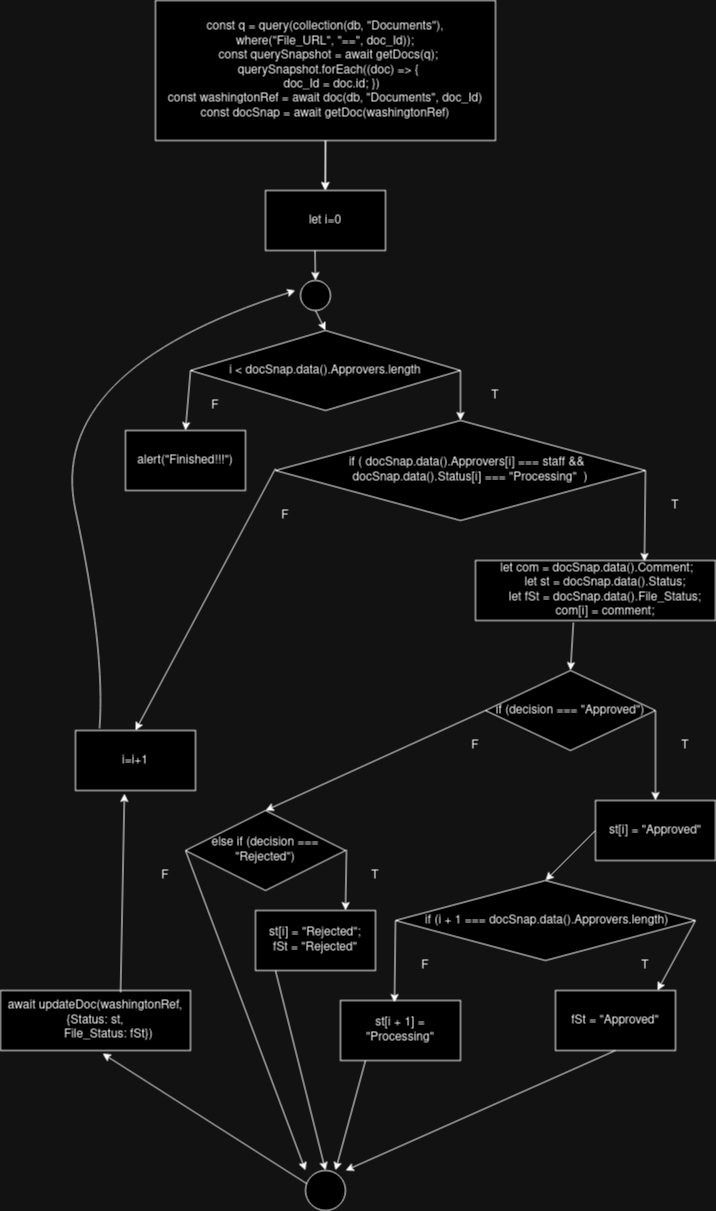

The diagram above was exported from draw.io. Its source (the exported page's mxGraphModel, read from the mxfile embedded in the PNG):
<mxGraphModel dx="1360" dy="795" grid="1" gridSize="10" guides="1" tooltips="1" connect="1" arrows="1" fold="1" page="1" pageScale="1" pageWidth="850" pageHeight="1100" math="0" shadow="0">
  <root>
    <mxCell id="0" />
    <mxCell id="1" parent="0" />
    <mxCell id="btLXy4kbtiwJPYoQtXGA-46" value="" style="edgeStyle=orthogonalEdgeStyle;rounded=0;orthogonalLoop=1;jettySize=auto;html=1;" parent="1" source="btLXy4kbtiwJPYoQtXGA-1" target="btLXy4kbtiwJPYoQtXGA-2" edge="1">
      <mxGeometry relative="1" as="geometry" />
    </mxCell>
    <mxCell id="btLXy4kbtiwJPYoQtXGA-1" value="const q = query(collection(db, &quot;Documents&quot;), where(&quot;File_URL&quot;, &quot;==&quot;, doc_Id));&lt;br&gt;&amp;nbsp; const querySnapshot = await getDocs(q);&lt;br&gt;&amp;nbsp; querySnapshot.forEach((doc) =&amp;gt; {&lt;br&gt;&lt;div&gt;&amp;nbsp;&amp;nbsp;&amp;nbsp; doc_Id = doc.id; })&lt;/div&gt;&lt;div&gt;const washingtonRef = await doc(db, &quot;Documents&quot;, doc_Id)&lt;/div&gt;&lt;div&gt;const docSnap = await getDoc(washingtonRef)&lt;br&gt;&lt;/div&gt;" style="rounded=0;whiteSpace=wrap;html=1;" parent="1" vertex="1">
      <mxGeometry x="280" y="20" width="340" height="140" as="geometry" />
    </mxCell>
    <mxCell id="btLXy4kbtiwJPYoQtXGA-2" value="let i=0" style="rounded=0;whiteSpace=wrap;html=1;" parent="1" vertex="1">
      <mxGeometry x="390" y="210" width="120" height="60" as="geometry" />
    </mxCell>
    <mxCell id="btLXy4kbtiwJPYoQtXGA-3" value="i &amp;lt; docSnap.data().Approvers.length" style="rhombus;whiteSpace=wrap;html=1;" parent="1" vertex="1">
      <mxGeometry x="315" y="350" width="270" height="80" as="geometry" />
    </mxCell>
    <mxCell id="btLXy4kbtiwJPYoQtXGA-5" value="" style="endArrow=classic;html=1;rounded=0;exitX=1;exitY=0.5;exitDx=0;exitDy=0;" parent="1" source="btLXy4kbtiwJPYoQtXGA-3" edge="1">
      <mxGeometry width="50" height="50" relative="1" as="geometry">
        <mxPoint x="585" y="350" as="sourcePoint" />
        <mxPoint x="585" y="440" as="targetPoint" />
      </mxGeometry>
    </mxCell>
    <mxCell id="btLXy4kbtiwJPYoQtXGA-6" value="&amp;nbsp;&amp;nbsp;&amp;nbsp; if ( docSnap.data().Approvers[i] === staff &amp;amp;&amp;amp;&lt;br&gt;&amp;nbsp;&amp;nbsp;&amp;nbsp;&amp;nbsp;&amp;nbsp; docSnap.data().Status[i] === &quot;Processing&quot;&amp;nbsp; )" style="rhombus;whiteSpace=wrap;html=1;" parent="1" vertex="1">
      <mxGeometry x="400" y="440" width="370" height="100" as="geometry" />
    </mxCell>
    <mxCell id="btLXy4kbtiwJPYoQtXGA-7" value="&amp;nbsp;let com = docSnap.data().Comment;&lt;br&gt;&amp;nbsp;&amp;nbsp;&amp;nbsp;&amp;nbsp;&amp;nbsp; let st = docSnap.data().Status;&lt;br&gt;&amp;nbsp;&amp;nbsp;&amp;nbsp;&amp;nbsp;&amp;nbsp; let fSt = docSnap.data().File_Status;&lt;br&gt;&amp;nbsp;&amp;nbsp;&amp;nbsp;&amp;nbsp;&amp;nbsp; com[i] = comment;" style="rounded=0;whiteSpace=wrap;html=1;" parent="1" vertex="1">
      <mxGeometry x="600" y="580" width="240" height="60" as="geometry" />
    </mxCell>
    <mxCell id="btLXy4kbtiwJPYoQtXGA-10" value="" style="endArrow=classic;html=1;rounded=0;entryX=0.704;entryY=0.017;entryDx=0;entryDy=0;entryPerimeter=0;" parent="1" target="btLXy4kbtiwJPYoQtXGA-7" edge="1">
      <mxGeometry width="50" height="50" relative="1" as="geometry">
        <mxPoint x="770" y="490" as="sourcePoint" />
        <mxPoint x="820" y="440" as="targetPoint" />
      </mxGeometry>
    </mxCell>
    <mxCell id="btLXy4kbtiwJPYoQtXGA-11" value="if (decision === &quot;Approved&quot;)" style="rhombus;whiteSpace=wrap;html=1;" parent="1" vertex="1">
      <mxGeometry x="610" y="690" width="170" height="80" as="geometry" />
    </mxCell>
    <mxCell id="btLXy4kbtiwJPYoQtXGA-12" value="st[i] = &quot;Approved&quot;" style="rounded=0;whiteSpace=wrap;html=1;" parent="1" vertex="1">
      <mxGeometry x="720" y="820" width="120" height="60" as="geometry" />
    </mxCell>
    <mxCell id="btLXy4kbtiwJPYoQtXGA-13" value="&amp;nbsp;if (i + 1 === docSnap.data().Approvers.length)" style="rhombus;whiteSpace=wrap;html=1;" parent="1" vertex="1">
      <mxGeometry x="520" y="900" width="300" height="80" as="geometry" />
    </mxCell>
    <mxCell id="btLXy4kbtiwJPYoQtXGA-14" value="" style="endArrow=classic;html=1;rounded=0;entryX=0.5;entryY=0;entryDx=0;entryDy=0;exitX=0.408;exitY=1.033;exitDx=0;exitDy=0;exitPerimeter=0;" parent="1" source="btLXy4kbtiwJPYoQtXGA-7" target="btLXy4kbtiwJPYoQtXGA-11" edge="1">
      <mxGeometry width="50" height="50" relative="1" as="geometry">
        <mxPoint x="630" y="730" as="sourcePoint" />
        <mxPoint x="680" y="680" as="targetPoint" />
      </mxGeometry>
    </mxCell>
    <mxCell id="btLXy4kbtiwJPYoQtXGA-15" value="" style="endArrow=classic;html=1;rounded=0;entryX=0.5;entryY=0;entryDx=0;entryDy=0;exitX=1;exitY=0.5;exitDx=0;exitDy=0;" parent="1" source="btLXy4kbtiwJPYoQtXGA-11" target="btLXy4kbtiwJPYoQtXGA-12" edge="1">
      <mxGeometry width="50" height="50" relative="1" as="geometry">
        <mxPoint x="780" y="760" as="sourcePoint" />
        <mxPoint x="777" y="818" as="targetPoint" />
      </mxGeometry>
    </mxCell>
    <mxCell id="btLXy4kbtiwJPYoQtXGA-16" value="" style="endArrow=classic;html=1;rounded=0;entryX=0.5;entryY=0;entryDx=0;entryDy=0;exitX=0;exitY=0.5;exitDx=0;exitDy=0;" parent="1" source="btLXy4kbtiwJPYoQtXGA-12" target="btLXy4kbtiwJPYoQtXGA-13" edge="1">
      <mxGeometry width="50" height="50" relative="1" as="geometry">
        <mxPoint x="680" y="840" as="sourcePoint" />
        <mxPoint x="680" y="910" as="targetPoint" />
      </mxGeometry>
    </mxCell>
    <mxCell id="btLXy4kbtiwJPYoQtXGA-17" value="fSt = &quot;Approved&quot;" style="rounded=0;whiteSpace=wrap;html=1;" parent="1" vertex="1">
      <mxGeometry x="680" y="1010" width="120" height="60" as="geometry" />
    </mxCell>
    <mxCell id="btLXy4kbtiwJPYoQtXGA-18" value="" style="endArrow=classic;html=1;rounded=0;exitX=1;exitY=0.5;exitDx=0;exitDy=0;entryX=0.85;entryY=0;entryDx=0;entryDy=0;entryPerimeter=0;" parent="1" source="btLXy4kbtiwJPYoQtXGA-13" target="btLXy4kbtiwJPYoQtXGA-17" edge="1">
      <mxGeometry width="50" height="50" relative="1" as="geometry">
        <mxPoint x="630" y="890" as="sourcePoint" />
        <mxPoint x="680" y="840" as="targetPoint" />
      </mxGeometry>
    </mxCell>
    <mxCell id="btLXy4kbtiwJPYoQtXGA-19" value="st[i + 1] = &quot;Processing&quot;" style="rounded=0;whiteSpace=wrap;html=1;" parent="1" vertex="1">
      <mxGeometry x="465" y="1020" width="120" height="60" as="geometry" />
    </mxCell>
    <mxCell id="btLXy4kbtiwJPYoQtXGA-21" value="" style="endArrow=classic;html=1;rounded=0;entryX=0.45;entryY=0.033;entryDx=0;entryDy=0;entryPerimeter=0;exitX=0;exitY=0.5;exitDx=0;exitDy=0;" parent="1" source="btLXy4kbtiwJPYoQtXGA-13" target="btLXy4kbtiwJPYoQtXGA-19" edge="1">
      <mxGeometry width="50" height="50" relative="1" as="geometry">
        <mxPoint x="620" y="890" as="sourcePoint" />
        <mxPoint x="670" y="840" as="targetPoint" />
      </mxGeometry>
    </mxCell>
    <mxCell id="btLXy4kbtiwJPYoQtXGA-22" value="else if (decision === &quot;Rejected&quot;)" style="rhombus;whiteSpace=wrap;html=1;" parent="1" vertex="1">
      <mxGeometry x="310" y="830" width="160" height="80" as="geometry" />
    </mxCell>
    <mxCell id="btLXy4kbtiwJPYoQtXGA-23" value="" style="endArrow=classic;html=1;rounded=0;exitX=0;exitY=0.5;exitDx=0;exitDy=0;entryX=0.5;entryY=0;entryDx=0;entryDy=0;" parent="1" source="btLXy4kbtiwJPYoQtXGA-11" target="btLXy4kbtiwJPYoQtXGA-22" edge="1">
      <mxGeometry width="50" height="50" relative="1" as="geometry">
        <mxPoint x="590" y="740" as="sourcePoint" />
        <mxPoint x="530" y="800" as="targetPoint" />
      </mxGeometry>
    </mxCell>
    <mxCell id="btLXy4kbtiwJPYoQtXGA-24" value="&lt;div&gt;st[i] = &quot;Rejected&quot;;&lt;/div&gt;&lt;div&gt;fSt = &quot;Rejected&quot;&lt;/div&gt;" style="rounded=0;whiteSpace=wrap;html=1;" parent="1" vertex="1">
      <mxGeometry x="380" y="930" width="120" height="60" as="geometry" />
    </mxCell>
    <mxCell id="btLXy4kbtiwJPYoQtXGA-25" value="" style="endArrow=classic;html=1;rounded=0;entryX=0.575;entryY=0.017;entryDx=0;entryDy=0;entryPerimeter=0;" parent="1" edge="1">
      <mxGeometry width="50" height="50" relative="1" as="geometry">
        <mxPoint x="471" y="868.98" as="sourcePoint" />
        <mxPoint x="470" y="930" as="targetPoint" />
      </mxGeometry>
    </mxCell>
    <mxCell id="btLXy4kbtiwJPYoQtXGA-26" value="await updateDoc(washingtonRef, {Status: st,&lt;br&gt;&amp;nbsp;&amp;nbsp;&amp;nbsp;&amp;nbsp;&amp;nbsp;&amp;nbsp;&amp;nbsp; File_Status: fSt})" style="rounded=0;whiteSpace=wrap;html=1;" parent="1" vertex="1">
      <mxGeometry x="125" y="1010" width="190" height="60" as="geometry" />
    </mxCell>
    <mxCell id="btLXy4kbtiwJPYoQtXGA-27" value="" style="endArrow=classic;html=1;rounded=0;exitX=0;exitY=0.5;exitDx=0;exitDy=0;" parent="1" source="btLXy4kbtiwJPYoQtXGA-22" edge="1">
      <mxGeometry width="50" height="50" relative="1" as="geometry">
        <mxPoint x="290" y="870" as="sourcePoint" />
        <mxPoint x="430" y="1190" as="targetPoint" />
      </mxGeometry>
    </mxCell>
    <mxCell id="btLXy4kbtiwJPYoQtXGA-28" value="" style="endArrow=classic;html=1;rounded=0;" parent="1" edge="1">
      <mxGeometry width="50" height="50" relative="1" as="geometry">
        <mxPoint x="400" y="990" as="sourcePoint" />
        <mxPoint x="450" y="1190" as="targetPoint" />
      </mxGeometry>
    </mxCell>
    <mxCell id="btLXy4kbtiwJPYoQtXGA-29" value="" style="endArrow=classic;html=1;rounded=0;" parent="1" edge="1">
      <mxGeometry width="50" height="50" relative="1" as="geometry">
        <mxPoint x="490" y="1080" as="sourcePoint" />
        <mxPoint x="460" y="1190" as="targetPoint" />
      </mxGeometry>
    </mxCell>
    <mxCell id="btLXy4kbtiwJPYoQtXGA-30" value="" style="endArrow=classic;html=1;rounded=0;exitX=0.5;exitY=1;exitDx=0;exitDy=0;" parent="1" source="btLXy4kbtiwJPYoQtXGA-17" edge="1">
      <mxGeometry width="50" height="50" relative="1" as="geometry">
        <mxPoint x="735" y="1080" as="sourcePoint" />
        <mxPoint x="470" y="1190" as="targetPoint" />
      </mxGeometry>
    </mxCell>
    <mxCell id="btLXy4kbtiwJPYoQtXGA-34" value="" style="ellipse;whiteSpace=wrap;html=1;aspect=fixed;" parent="1" vertex="1">
      <mxGeometry x="430" y="1190" width="40" height="40" as="geometry" />
    </mxCell>
    <mxCell id="btLXy4kbtiwJPYoQtXGA-35" value="" style="endArrow=classic;html=1;rounded=0;entryX=0.537;entryY=1.05;entryDx=0;entryDy=0;entryPerimeter=0;exitX=0.025;exitY=0.325;exitDx=0;exitDy=0;exitPerimeter=0;" parent="1" source="btLXy4kbtiwJPYoQtXGA-34" target="btLXy4kbtiwJPYoQtXGA-26" edge="1">
      <mxGeometry width="50" height="50" relative="1" as="geometry">
        <mxPoint x="450" y="1230" as="sourcePoint" />
        <mxPoint x="450" y="1290" as="targetPoint" />
      </mxGeometry>
    </mxCell>
    <mxCell id="btLXy4kbtiwJPYoQtXGA-36" value="i=i+1" style="rounded=0;whiteSpace=wrap;html=1;" parent="1" vertex="1">
      <mxGeometry x="200" y="750" width="120" height="60" as="geometry" />
    </mxCell>
    <mxCell id="btLXy4kbtiwJPYoQtXGA-37" value="" style="endArrow=classic;html=1;rounded=0;entryX=0.5;entryY=0;entryDx=0;entryDy=0;" parent="1" target="btLXy4kbtiwJPYoQtXGA-36" edge="1">
      <mxGeometry width="50" height="50" relative="1" as="geometry">
        <mxPoint x="400" y="488" as="sourcePoint" />
        <mxPoint x="385" y="613" as="targetPoint" />
      </mxGeometry>
    </mxCell>
    <mxCell id="btLXy4kbtiwJPYoQtXGA-38" value="" style="endArrow=classic;html=1;rounded=0;exitX=0.632;exitY=0.033;exitDx=0;exitDy=0;entryX=0.408;entryY=1.05;entryDx=0;entryDy=0;entryPerimeter=0;exitPerimeter=0;" parent="1" source="btLXy4kbtiwJPYoQtXGA-26" target="btLXy4kbtiwJPYoQtXGA-36" edge="1">
      <mxGeometry width="50" height="50" relative="1" as="geometry">
        <mxPoint x="220" y="1190" as="sourcePoint" />
        <mxPoint x="270" y="1140" as="targetPoint" />
      </mxGeometry>
    </mxCell>
    <mxCell id="btLXy4kbtiwJPYoQtXGA-39" value="" style="curved=1;endArrow=classic;html=1;rounded=0;exitX=0.2;exitY=-0.033;exitDx=0;exitDy=0;exitPerimeter=0;" parent="1" source="btLXy4kbtiwJPYoQtXGA-36" edge="1">
      <mxGeometry width="50" height="50" relative="1" as="geometry">
        <mxPoint x="180" y="670" as="sourcePoint" />
        <mxPoint x="420" y="310" as="targetPoint" />
        <Array as="points">
          <mxPoint x="230" y="670" />
          <mxPoint x="170" y="390" />
        </Array>
      </mxGeometry>
    </mxCell>
    <mxCell id="btLXy4kbtiwJPYoQtXGA-40" value="" style="ellipse;whiteSpace=wrap;html=1;aspect=fixed;" parent="1" vertex="1">
      <mxGeometry x="425" y="300" width="30" height="30" as="geometry" />
    </mxCell>
    <mxCell id="btLXy4kbtiwJPYoQtXGA-41" value="" style="endArrow=classic;html=1;rounded=0;" parent="1" edge="1">
      <mxGeometry width="50" height="50" relative="1" as="geometry">
        <mxPoint x="439.5" y="270" as="sourcePoint" />
        <mxPoint x="440" y="300" as="targetPoint" />
      </mxGeometry>
    </mxCell>
    <mxCell id="btLXy4kbtiwJPYoQtXGA-42" value="" style="endArrow=classic;html=1;rounded=0;entryX=0.5;entryY=0;entryDx=0;entryDy=0;exitX=0.5;exitY=1;exitDx=0;exitDy=0;" parent="1" source="btLXy4kbtiwJPYoQtXGA-40" target="btLXy4kbtiwJPYoQtXGA-3" edge="1">
      <mxGeometry width="50" height="50" relative="1" as="geometry">
        <mxPoint x="449.5" y="280" as="sourcePoint" />
        <mxPoint x="450" y="310" as="targetPoint" />
      </mxGeometry>
    </mxCell>
    <mxCell id="btLXy4kbtiwJPYoQtXGA-43" value="alert(&quot;Finished!!!&quot;)" style="rounded=0;whiteSpace=wrap;html=1;" parent="1" vertex="1">
      <mxGeometry x="250" y="450" width="120" height="60" as="geometry" />
    </mxCell>
    <mxCell id="btLXy4kbtiwJPYoQtXGA-44" value="" style="endArrow=classic;html=1;rounded=0;entryX=0.5;entryY=0;entryDx=0;entryDy=0;exitX=0;exitY=0.5;exitDx=0;exitDy=0;" parent="1" source="btLXy4kbtiwJPYoQtXGA-3" target="btLXy4kbtiwJPYoQtXGA-43" edge="1">
      <mxGeometry width="50" height="50" relative="1" as="geometry">
        <mxPoint x="90" y="450" as="sourcePoint" />
        <mxPoint x="140" y="400" as="targetPoint" />
      </mxGeometry>
    </mxCell>
    <mxCell id="btLXy4kbtiwJPYoQtXGA-45" value="" style="endArrow=classic;html=1;rounded=0;exitX=0.5;exitY=1;exitDx=0;exitDy=0;" parent="1" source="btLXy4kbtiwJPYoQtXGA-1" edge="1">
      <mxGeometry width="50" height="50" relative="1" as="geometry">
        <mxPoint x="449.5" y="170" as="sourcePoint" />
        <mxPoint x="449.5" y="210" as="targetPoint" />
      </mxGeometry>
    </mxCell>
    <mxCell id="btLXy4kbtiwJPYoQtXGA-48" value="T" style="text;html=1;strokeColor=none;fillColor=none;align=center;verticalAlign=middle;whiteSpace=wrap;rounded=0;" parent="1" vertex="1">
      <mxGeometry x="590" y="400" width="60" height="30" as="geometry" />
    </mxCell>
    <mxCell id="btLXy4kbtiwJPYoQtXGA-49" value="T" style="text;html=1;strokeColor=none;fillColor=none;align=center;verticalAlign=middle;whiteSpace=wrap;rounded=0;" parent="1" vertex="1">
      <mxGeometry x="770" y="510" width="60" height="30" as="geometry" />
    </mxCell>
    <mxCell id="btLXy4kbtiwJPYoQtXGA-50" value="T" style="text;html=1;strokeColor=none;fillColor=none;align=center;verticalAlign=middle;whiteSpace=wrap;rounded=0;" parent="1" vertex="1">
      <mxGeometry x="780" y="750" width="60" height="30" as="geometry" />
    </mxCell>
    <mxCell id="btLXy4kbtiwJPYoQtXGA-51" value="T" style="text;html=1;strokeColor=none;fillColor=none;align=center;verticalAlign=middle;whiteSpace=wrap;rounded=0;" parent="1" vertex="1">
      <mxGeometry x="740" y="970" width="60" height="30" as="geometry" />
    </mxCell>
    <mxCell id="btLXy4kbtiwJPYoQtXGA-52" value="F" style="text;html=1;strokeColor=none;fillColor=none;align=center;verticalAlign=middle;whiteSpace=wrap;rounded=0;" parent="1" vertex="1">
      <mxGeometry x="380" y="520" width="60" height="30" as="geometry" />
    </mxCell>
    <mxCell id="btLXy4kbtiwJPYoQtXGA-53" value="F" style="text;html=1;strokeColor=none;fillColor=none;align=center;verticalAlign=middle;whiteSpace=wrap;rounded=0;" parent="1" vertex="1">
      <mxGeometry x="310" y="410" width="60" height="30" as="geometry" />
    </mxCell>
    <mxCell id="btLXy4kbtiwJPYoQtXGA-54" value="F" style="text;html=1;strokeColor=none;fillColor=none;align=center;verticalAlign=middle;whiteSpace=wrap;rounded=0;" parent="1" vertex="1">
      <mxGeometry x="570" y="750" width="60" height="30" as="geometry" />
    </mxCell>
    <mxCell id="btLXy4kbtiwJPYoQtXGA-55" value="F" style="text;html=1;strokeColor=none;fillColor=none;align=center;verticalAlign=middle;whiteSpace=wrap;rounded=0;" parent="1" vertex="1">
      <mxGeometry x="520" y="970" width="60" height="30" as="geometry" />
    </mxCell>
    <mxCell id="btLXy4kbtiwJPYoQtXGA-56" value="T" style="text;html=1;strokeColor=none;fillColor=none;align=center;verticalAlign=middle;whiteSpace=wrap;rounded=0;" parent="1" vertex="1">
      <mxGeometry x="470" y="880" width="60" height="30" as="geometry" />
    </mxCell>
    <mxCell id="btLXy4kbtiwJPYoQtXGA-57" value="F" style="text;html=1;strokeColor=none;fillColor=none;align=center;verticalAlign=middle;whiteSpace=wrap;rounded=0;" parent="1" vertex="1">
      <mxGeometry x="260" y="880" width="60" height="30" as="geometry" />
    </mxCell>
  </root>
</mxGraphModel>